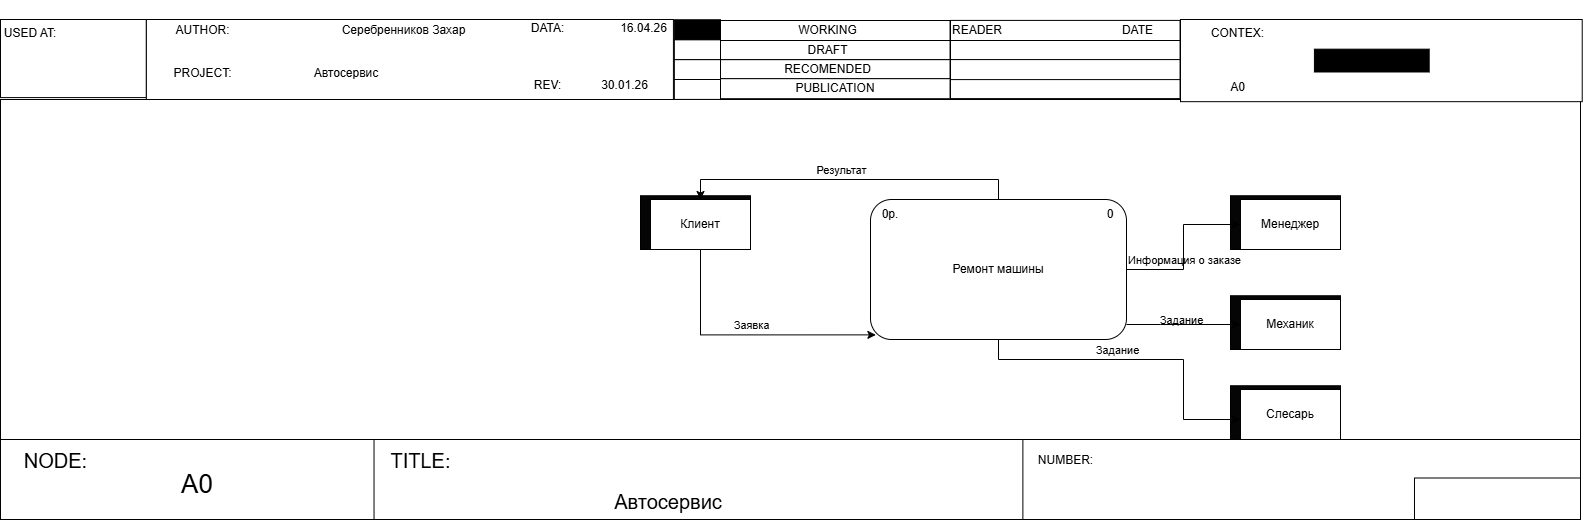

The diagram above was exported from draw.io. Its source (the exported page's mxGraphModel, read from the mxfile embedded in the PNG):
<mxGraphModel dx="1426" dy="849" grid="1" gridSize="10" guides="1" tooltips="1" connect="1" arrows="1" fold="1" page="1" pageScale="1" pageWidth="827" pageHeight="1169" math="0" shadow="0">
  <root>
    <mxCell id="0" />
    <mxCell id="1" parent="0" />
    <mxCell id="7rgNVtB7_CVjP0rE441f-59" parent="1" style="rounded=0;whiteSpace=wrap;html=1;" value="" vertex="1">
      <mxGeometry height="19.09" width="229.56" x="1000" y="1180.09" as="geometry" />
    </mxCell>
    <mxCell id="7rgNVtB7_CVjP0rE441f-1" parent="1" style="rounded=0;whiteSpace=wrap;html=1;flipH=0;legacyAnchorPoints=0;flipV=0;direction=west;" value="" vertex="1">
      <mxGeometry height="340" width="1580" x="280" y="1220" as="geometry" />
    </mxCell>
    <mxCell id="7rgNVtB7_CVjP0rE441f-2" parent="1" style="rounded=0;whiteSpace=wrap;html=1;align=left;spacing=5;spacingTop=-70;" value="" vertex="1">
      <mxGeometry height="78.09" width="145.86" x="280" y="1140" as="geometry" />
    </mxCell>
    <mxCell id="7rgNVtB7_CVjP0rE441f-3" parent="1" style="rounded=0;whiteSpace=wrap;html=1;" value="" vertex="1">
      <mxGeometry height="80" width="527.06" x="425.86" y="1140" as="geometry" />
    </mxCell>
    <mxCell id="7rgNVtB7_CVjP0rE441f-30" parent="1" style="rounded=0;whiteSpace=wrap;html=1;" value="" vertex="1">
      <mxGeometry height="80" width="401.2" x="280" y="1560" as="geometry" />
    </mxCell>
    <mxCell id="7rgNVtB7_CVjP0rE441f-31" parent="1" style="text;html=1;whiteSpace=wrap;strokeColor=none;fillColor=none;align=center;verticalAlign=middle;rounded=0;" value="&lt;font style=&quot;font-size: 20px;&quot;&gt;NODE:&lt;/font&gt;" vertex="1">
      <mxGeometry height="41.50368" width="83.00751879699247" x="293.83458646616543" y="1559.9989600000004" as="geometry" />
    </mxCell>
    <mxCell id="7rgNVtB7_CVjP0rE441f-32" parent="1" style="text;html=1;whiteSpace=wrap;strokeColor=none;fillColor=none;align=center;verticalAlign=middle;rounded=0;fontSize=26;" value="A0" vertex="1">
      <mxGeometry height="69.1728" width="103.75939849624059" x="424.99774436090223" y="1570.8272000000004" as="geometry" />
    </mxCell>
    <mxCell id="7rgNVtB7_CVjP0rE441f-33" parent="1" style="rounded=0;whiteSpace=wrap;html=1;" value="" vertex="1">
      <mxGeometry height="80" width="650.23" x="653.53" y="1560" as="geometry" />
    </mxCell>
    <mxCell id="7rgNVtB7_CVjP0rE441f-34" parent="1" style="text;html=1;whiteSpace=wrap;strokeColor=none;fillColor=none;align=center;verticalAlign=middle;rounded=0;" value="&lt;font style=&quot;font-size: 20px;&quot;&gt;TITLE:&lt;/font&gt;" vertex="1">
      <mxGeometry height="41.50368" width="83.00751879699247" x="659.0676691729323" y="1559.9989600000004" as="geometry" />
    </mxCell>
    <mxCell id="7rgNVtB7_CVjP0rE441f-35" parent="1" style="text;html=1;whiteSpace=wrap;strokeColor=none;fillColor=none;align=center;verticalAlign=middle;rounded=0;" value="&lt;font style=&quot;font-size: 20px;&quot;&gt;Автосервис&lt;/font&gt;" vertex="1">
      <mxGeometry height="41.50368" width="103.75939849624059" x="895.6390977443609" y="1601.5026400000002" as="geometry" />
    </mxCell>
    <mxCell id="7rgNVtB7_CVjP0rE441f-36" parent="1" style="rounded=0;whiteSpace=wrap;html=1;" value="" vertex="1">
      <mxGeometry height="80" width="557.62" x="1302.38" y="1560" as="geometry" />
    </mxCell>
    <mxCell id="7rgNVtB7_CVjP0rE441f-37" parent="1" style="text;html=1;whiteSpace=wrap;strokeColor=none;fillColor=none;align=center;verticalAlign=middle;rounded=0;" value="NUMBER:" vertex="1">
      <mxGeometry height="41.50368" width="83.00751879699247" x="1303.7593984962405" y="1559.9989600000004" as="geometry" />
    </mxCell>
    <mxCell id="7rgNVtB7_CVjP0rE441f-38" parent="1" style="rounded=0;whiteSpace=wrap;html=1;" value="" vertex="1">
      <mxGeometry height="41.50368" width="166.01503759398494" x="1693.984962406015" y="1598.49632" as="geometry" />
    </mxCell>
    <mxCell id="7rgNVtB7_CVjP0rE441f-76" connectable="0" parent="1" style="group" value="" vertex="1">
      <mxGeometry height="85" width="433.28" x="425" y="1130" as="geometry" />
    </mxCell>
    <mxCell id="7rgNVtB7_CVjP0rE441f-77" parent="7rgNVtB7_CVjP0rE441f-76" style="text;html=1;whiteSpace=wrap;strokeColor=none;fillColor=none;align=center;verticalAlign=middle;rounded=0;" value="AUTHOR:" vertex="1">
      <mxGeometry height="42.5" width="114.77625715811773" as="geometry" />
    </mxCell>
    <mxCell id="7rgNVtB7_CVjP0rE441f-78" parent="7rgNVtB7_CVjP0rE441f-76" style="text;html=1;whiteSpace=wrap;strokeColor=none;fillColor=none;align=center;verticalAlign=middle;rounded=0;" value="PROJECT:" vertex="1">
      <mxGeometry height="42.5" width="114.77625715811773" y="42.5" as="geometry" />
    </mxCell>
    <mxCell id="7rgNVtB7_CVjP0rE441f-79" parent="7rgNVtB7_CVjP0rE441f-76" style="text;html=1;whiteSpace=wrap;strokeColor=none;fillColor=none;align=center;verticalAlign=middle;rounded=0;" value="Серебренников Захар" vertex="1">
      <mxGeometry height="42.5" width="286.9406428952943" x="114.77625715811774" as="geometry" />
    </mxCell>
    <mxCell id="7rgNVtB7_CVjP0rE441f-80" parent="7rgNVtB7_CVjP0rE441f-76" style="text;html=1;whiteSpace=wrap;strokeColor=none;fillColor=none;align=center;verticalAlign=middle;rounded=0;" value="Автосервис" vertex="1">
      <mxGeometry height="42.5" width="172.1643857371766" x="114.77625715811774" y="42.5" as="geometry" />
    </mxCell>
    <mxCell id="_mrZ4fppa4EVjqlZTOCH-35" parent="1" style="rounded=0;whiteSpace=wrap;html=1;fillColor=#050505;" value="" vertex="1">
      <mxGeometry height="53.75" width="110" x="1509.9999999999998" y="1316.25" as="geometry" />
    </mxCell>
    <mxCell id="_mrZ4fppa4EVjqlZTOCH-36" parent="1" style="rounded=0;whiteSpace=wrap;html=1;fillColor=#050505;" value="" vertex="1">
      <mxGeometry height="53.75" width="110" x="1509.9999999999998" y="1416.25" as="geometry" />
    </mxCell>
    <mxCell id="_mrZ4fppa4EVjqlZTOCH-37" parent="1" style="rounded=0;whiteSpace=wrap;html=1;fillColor=#050505;" value="" vertex="1">
      <mxGeometry height="53.75" width="110" x="1509.9999999999998" y="1506.25" as="geometry" />
    </mxCell>
    <mxCell id="_mrZ4fppa4EVjqlZTOCH-33" parent="1" style="rounded=0;whiteSpace=wrap;html=1;fillColor=#050505;" value="" vertex="1">
      <mxGeometry height="53.75" width="110" x="920" y="1316.25" as="geometry" />
    </mxCell>
    <mxCell id="_mrZ4fppa4EVjqlZTOCH-22" edge="1" parent="1" source="_mrZ4fppa4EVjqlZTOCH-5" style="edgeStyle=orthogonalEdgeStyle;rounded=0;orthogonalLoop=1;jettySize=auto;html=1;labelBackgroundColor=none;fontColor=default;" target="_mrZ4fppa4EVjqlZTOCH-15">
      <mxGeometry relative="1" as="geometry" />
    </mxCell>
    <mxCell id="_mrZ4fppa4EVjqlZTOCH-23" connectable="0" parent="_mrZ4fppa4EVjqlZTOCH-22" style="edgeLabel;html=1;align=center;verticalAlign=middle;resizable=0;points=[];labelBackgroundColor=none;" value="Информация о заказе" vertex="1">
      <mxGeometry relative="1" x="0.079" as="geometry">
        <mxPoint y="19" as="offset" />
      </mxGeometry>
    </mxCell>
    <mxCell id="_mrZ4fppa4EVjqlZTOCH-24" edge="1" parent="1" source="_mrZ4fppa4EVjqlZTOCH-5" style="edgeStyle=orthogonalEdgeStyle;rounded=0;orthogonalLoop=1;jettySize=auto;html=1;entryX=0;entryY=0.5;entryDx=0;entryDy=0;labelBackgroundColor=none;fontColor=default;" target="_mrZ4fppa4EVjqlZTOCH-16">
      <mxGeometry relative="1" as="geometry">
        <Array as="points">
          <mxPoint x="1439.9999999999998" y="1445" />
          <mxPoint x="1439.9999999999998" y="1445" />
        </Array>
      </mxGeometry>
    </mxCell>
    <mxCell id="_mrZ4fppa4EVjqlZTOCH-25" connectable="0" parent="_mrZ4fppa4EVjqlZTOCH-24" style="edgeLabel;html=1;align=center;verticalAlign=middle;resizable=0;points=[];labelBackgroundColor=none;" value="Задание" vertex="1">
      <mxGeometry relative="1" x="-0.0569" y="-2" as="geometry">
        <mxPoint y="-7" as="offset" />
      </mxGeometry>
    </mxCell>
    <mxCell id="_mrZ4fppa4EVjqlZTOCH-28" edge="1" parent="1" source="_mrZ4fppa4EVjqlZTOCH-5" style="edgeStyle=orthogonalEdgeStyle;rounded=0;orthogonalLoop=1;jettySize=auto;html=1;entryX=0.5;entryY=0;entryDx=0;entryDy=0;labelBackgroundColor=none;fontColor=default;" target="_mrZ4fppa4EVjqlZTOCH-13">
      <mxGeometry relative="1" as="geometry">
        <Array as="points">
          <mxPoint x="1277.9999999999998" y="1300" />
          <mxPoint x="980" y="1300" />
        </Array>
      </mxGeometry>
    </mxCell>
    <mxCell id="_mrZ4fppa4EVjqlZTOCH-29" connectable="0" parent="_mrZ4fppa4EVjqlZTOCH-28" style="edgeLabel;html=1;align=center;verticalAlign=middle;resizable=0;points=[];labelBackgroundColor=none;" value="Результат" vertex="1">
      <mxGeometry relative="1" x="0.0549" y="-2" as="geometry">
        <mxPoint y="-8" as="offset" />
      </mxGeometry>
    </mxCell>
    <mxCell id="_mrZ4fppa4EVjqlZTOCH-5" parent="1" style="rounded=1;whiteSpace=wrap;html=1;labelBackgroundColor=none;" value="Ремонт машины" vertex="1">
      <mxGeometry height="140" width="256" x="1150" y="1320" as="geometry" />
    </mxCell>
    <mxCell id="_mrZ4fppa4EVjqlZTOCH-18" edge="1" parent="1" source="_mrZ4fppa4EVjqlZTOCH-13" style="edgeStyle=orthogonalEdgeStyle;rounded=0;orthogonalLoop=1;jettySize=auto;html=1;entryX=0.021;entryY=0.967;entryDx=0;entryDy=0;labelBackgroundColor=none;fontColor=default;entryPerimeter=0;" target="_mrZ4fppa4EVjqlZTOCH-5">
      <mxGeometry relative="1" as="geometry">
        <Array as="points">
          <mxPoint x="980" y="1455" />
        </Array>
        <mxPoint x="980" y="1460" as="targetPoint" />
      </mxGeometry>
    </mxCell>
    <mxCell id="_mrZ4fppa4EVjqlZTOCH-19" connectable="0" parent="_mrZ4fppa4EVjqlZTOCH-18" style="edgeLabel;html=1;align=center;verticalAlign=middle;resizable=0;points=[];labelBackgroundColor=none;" value="Заявка" vertex="1">
      <mxGeometry relative="1" x="-0.15" y="3" as="geometry">
        <mxPoint x="25" y="-7" as="offset" />
      </mxGeometry>
    </mxCell>
    <mxCell id="_mrZ4fppa4EVjqlZTOCH-13" parent="1" style="html=1;dashed=0;whiteSpace=wrap;shadow=0;glass=0;rounded=0;textShadow=0;treeFolding=0;treeMoving=0;enumerate=0;comic=0;labelBackgroundColor=none;fillColor=light-dark(#FFFFFF,#FFFFFF);fontColor=#000000;" value="Клиент" vertex="1">
      <mxGeometry height="50" width="100" x="930" y="1320" as="geometry" />
    </mxCell>
    <mxCell id="_mrZ4fppa4EVjqlZTOCH-15" parent="1" style="html=1;dashed=0;whiteSpace=wrap;shadow=0;labelBackgroundColor=none;gradientColor=none;glass=0;fillColor=#FFFFFF;fillStyle=auto;rounded=0;fontColor=#000000;" value="Менеджер" vertex="1">
      <mxGeometry height="50" width="100" x="1519.9999999999998" y="1320" as="geometry" />
    </mxCell>
    <mxCell id="_mrZ4fppa4EVjqlZTOCH-16" parent="1" style="html=1;dashed=0;whiteSpace=wrap;shadow=0;labelBackgroundColor=none;" value="Механик" vertex="1">
      <mxGeometry height="50" width="100" x="1519.9999999999998" y="1420" as="geometry" />
    </mxCell>
    <mxCell id="_mrZ4fppa4EVjqlZTOCH-17" parent="1" style="html=1;dashed=0;whiteSpace=wrap;shadow=0;labelBackgroundColor=none;" value="Слесарь" vertex="1">
      <mxGeometry height="50" width="100" x="1519.9999999999998" y="1510" as="geometry" />
    </mxCell>
    <mxCell id="_mrZ4fppa4EVjqlZTOCH-26" edge="1" parent="1" source="_mrZ4fppa4EVjqlZTOCH-5" style="edgeStyle=orthogonalEdgeStyle;rounded=0;orthogonalLoop=1;jettySize=auto;html=1;entryX=0;entryY=0.6;entryDx=0;entryDy=0;entryPerimeter=0;labelBackgroundColor=none;fontColor=default;" target="_mrZ4fppa4EVjqlZTOCH-17">
      <mxGeometry relative="1" as="geometry">
        <Array as="points">
          <mxPoint x="1277.9999999999998" y="1480" />
          <mxPoint x="1462.9999999999998" y="1480" />
          <mxPoint x="1462.9999999999998" y="1540" />
        </Array>
      </mxGeometry>
    </mxCell>
    <mxCell id="_mrZ4fppa4EVjqlZTOCH-27" connectable="0" parent="_mrZ4fppa4EVjqlZTOCH-26" style="edgeLabel;html=1;align=center;verticalAlign=middle;resizable=0;points=[];labelBackgroundColor=none;" value="Задание" vertex="1">
      <mxGeometry relative="1" x="-0.1411" y="1" as="geometry">
        <mxPoint y="-9" as="offset" />
      </mxGeometry>
    </mxCell>
    <mxCell id="_mrZ4fppa4EVjqlZTOCH-30" parent="1" style="text;html=1;whiteSpace=wrap;strokeColor=none;fillColor=none;align=center;verticalAlign=middle;rounded=0;" value="0" vertex="1">
      <mxGeometry height="30" width="60" x="1359.9999999999998" y="1320" as="geometry" />
    </mxCell>
    <mxCell id="_mrZ4fppa4EVjqlZTOCH-31" parent="1" style="text;html=1;whiteSpace=wrap;strokeColor=none;fillColor=none;align=center;verticalAlign=middle;rounded=0;" value="0р." vertex="1">
      <mxGeometry height="30" width="60" x="1140" y="1320" as="geometry" />
    </mxCell>
    <mxCell id="7rgNVtB7_CVjP0rE441f-71" connectable="0" parent="1" style="group" value="" vertex="1">
      <mxGeometry height="114.7778761061947" width="231.68431896598935" x="769.9996582507257" y="1120.0018584070795" as="geometry" />
    </mxCell>
    <mxCell id="7rgNVtB7_CVjP0rE441f-72" parent="7rgNVtB7_CVjP0rE441f-71" style="text;html=1;whiteSpace=wrap;strokeColor=none;fillColor=none;align=center;verticalAlign=middle;rounded=0;" value="DATA:" vertex="1">
      <mxGeometry height="57.38893805309735" width="114.77754532011612" as="geometry" />
    </mxCell>
    <mxCell id="7rgNVtB7_CVjP0rE441f-73" parent="7rgNVtB7_CVjP0rE441f-71" style="text;html=1;whiteSpace=wrap;strokeColor=none;fillColor=none;align=center;verticalAlign=middle;rounded=0;" value="REV:" vertex="1">
      <mxGeometry height="57.38893805309735" width="114.77754532011612" y="57.38893805309735" as="geometry" />
    </mxCell>
    <mxCell id="7rgNVtB7_CVjP0rE441f-74" parent="7rgNVtB7_CVjP0rE441f-71" style="text;html=1;whiteSpace=wrap;strokeColor=none;fillColor=none;align=center;verticalAlign=middle;rounded=0;" value="16.04.26" vertex="1">
      <mxGeometry height="57.38893805309735" width="114.77754532011612" x="95.64795443342996" as="geometry" />
    </mxCell>
    <mxCell id="7rgNVtB7_CVjP0rE441f-75" parent="7rgNVtB7_CVjP0rE441f-71" style="text;html=1;whiteSpace=wrap;strokeColor=none;fillColor=none;align=center;verticalAlign=middle;rounded=0;" value="30.01.26" vertex="1">
      <mxGeometry height="57.38893805309735" width="114.77754532011612" x="76.51836354674379" y="57.38893805309735" as="geometry" />
    </mxCell>
    <mxCell id="7rgNVtB7_CVjP0rE441f-54" parent="7rgNVtB7_CVjP0rE441f-71" style="rounded=0;whiteSpace=wrap;html=1;" value="" vertex="1">
      <mxGeometry height="19.91" width="46.14" x="183.86" y="80" as="geometry" />
    </mxCell>
    <mxCell id="7rgNVtB7_CVjP0rE441f-55" parent="7rgNVtB7_CVjP0rE441f-71" style="rounded=0;whiteSpace=wrap;html=1;" value="" vertex="1">
      <mxGeometry height="19.91" width="46.14" x="183.8603417492742" y="60.088141592920465" as="geometry" />
    </mxCell>
    <mxCell id="7rgNVtB7_CVjP0rE441f-109" parent="7rgNVtB7_CVjP0rE441f-71" style="rounded=0;whiteSpace=wrap;html=1;" value="" vertex="1">
      <mxGeometry height="19.91" width="46.14" x="183.8603417492743" y="40.17814159292061" as="geometry" />
    </mxCell>
    <mxCell id="7rgNVtB7_CVjP0rE441f-110" parent="7rgNVtB7_CVjP0rE441f-71" style="rounded=0;whiteSpace=wrap;html=1;fillColor=#000000;" value="" vertex="1">
      <mxGeometry height="19.91" width="46.14" x="183.8603417492743" y="20.26814159292053" as="geometry" />
    </mxCell>
    <mxCell id="7rgNVtB7_CVjP0rE441f-63" parent="1" style="text;html=1;whiteSpace=wrap;strokeColor=none;fillColor=none;align=center;verticalAlign=middle;rounded=0;" value="RECOMENDED" vertex="1">
      <mxGeometry height="10" width="114.78" x="1050" y="1184.6399999999999" as="geometry" />
    </mxCell>
    <mxCell id="7rgNVtB7_CVjP0rE441f-58" parent="1" style="rounded=0;whiteSpace=wrap;html=1;" value="" vertex="1">
      <mxGeometry height="19.09" width="229.56" x="1000" y="1161" as="geometry" />
    </mxCell>
    <mxCell id="7rgNVtB7_CVjP0rE441f-62" parent="1" style="text;html=1;whiteSpace=wrap;strokeColor=none;fillColor=none;align=center;verticalAlign=middle;rounded=0;" value="DRAFT" vertex="1">
      <mxGeometry height="9.15" width="114.78" x="1049.9999999999998" y="1165.97" as="geometry" />
    </mxCell>
    <mxCell id="7rgNVtB7_CVjP0rE441f-57" parent="1" style="rounded=0;whiteSpace=wrap;html=1;" value="" vertex="1">
      <mxGeometry height="20" width="229.55509064023224" x="1000" y="1141" as="geometry" />
    </mxCell>
    <mxCell id="7rgNVtB7_CVjP0rE441f-61" parent="1" style="text;html=1;whiteSpace=wrap;strokeColor=none;fillColor=none;align=center;verticalAlign=middle;rounded=0;" value="WORKING" vertex="1">
      <mxGeometry height="3.65" width="114.78" x="1050" y="1149.17" as="geometry" />
    </mxCell>
    <mxCell id="7rgNVtB7_CVjP0rE441f-68" parent="1" style="rounded=0;whiteSpace=wrap;html=1;" value="" vertex="1">
      <mxGeometry height="20.09" width="229.56" x="1230" y="1199" as="geometry" />
    </mxCell>
    <mxCell id="7rgNVtB7_CVjP0rE441f-111" parent="1" style="rounded=0;whiteSpace=wrap;html=1;" value="PUBLICATION" vertex="1">
      <mxGeometry height="20" width="229.55509064023224" x="1000" y="1199.18" as="geometry" />
    </mxCell>
    <mxCell id="7rgNVtB7_CVjP0rE441f-112" parent="1" style="text;html=1;whiteSpace=wrap;strokeColor=none;fillColor=none;align=center;verticalAlign=middle;rounded=0;" value="USED AT:" vertex="1">
      <mxGeometry height="30" width="60" x="280" y="1139" as="geometry" />
    </mxCell>
    <mxCell id="7rgNVtB7_CVjP0rE441f-115" parent="1" style="rounded=0;whiteSpace=wrap;html=1;" value="" vertex="1">
      <mxGeometry height="20.09" width="229.56" x="1230" y="1180" as="geometry" />
    </mxCell>
    <mxCell id="7rgNVtB7_CVjP0rE441f-116" parent="1" style="rounded=0;whiteSpace=wrap;html=1;" value="" vertex="1">
      <mxGeometry height="20.09" width="229.56" x="1230" y="1160" as="geometry" />
    </mxCell>
    <mxCell id="7rgNVtB7_CVjP0rE441f-117" parent="1" style="rounded=0;whiteSpace=wrap;html=1;align=left;" value="READER" vertex="1">
      <mxGeometry height="20.09" width="229.56" x="1230" y="1140.91" as="geometry" />
    </mxCell>
    <mxCell id="7rgNVtB7_CVjP0rE441f-70" parent="1" style="text;html=1;whiteSpace=wrap;strokeColor=none;fillColor=none;align=center;verticalAlign=middle;rounded=0;" value="DATE" vertex="1">
      <mxGeometry height="57.38893805309735" width="114.77754532011612" x="1360.0021222410865" y="1122.26296460177" as="geometry" />
    </mxCell>
    <mxCell id="7rgNVtB7_CVjP0rE441f-4" connectable="0" parent="1" style="group;" value="" vertex="1">
      <mxGeometry height="82.17" width="401.72" x="1460" y="1140" as="geometry" />
    </mxCell>
    <mxCell id="7rgNVtB7_CVjP0rE441f-5" parent="7rgNVtB7_CVjP0rE441f-4" style="rounded=0;whiteSpace=wrap;html=1;" value="" vertex="1">
      <mxGeometry height="82.17" width="401.72" as="geometry" />
    </mxCell>
    <mxCell id="7rgNVtB7_CVjP0rE441f-6" parent="7rgNVtB7_CVjP0rE441f-4" style="text;html=1;whiteSpace=wrap;strokeColor=none;fillColor=none;align=center;verticalAlign=middle;rounded=0;" value="A0" vertex="1">
      <mxGeometry height="27.39" width="114.77714285714288" y="54.78" as="geometry" />
    </mxCell>
    <mxCell id="7rgNVtB7_CVjP0rE441f-7" parent="7rgNVtB7_CVjP0rE441f-4" style="text;html=1;whiteSpace=wrap;strokeColor=none;fillColor=none;align=center;verticalAlign=middle;rounded=0;" value="CONTEX:" vertex="1">
      <mxGeometry height="27.39" width="114.77714285714288" as="geometry" />
    </mxCell>
    <mxCell id="7rgNVtB7_CVjP0rE441f-8" parent="7rgNVtB7_CVjP0rE441f-4" style="rounded=0;whiteSpace=wrap;html=1;fontColor=default;labelBackgroundColor=#000000;labelBorderColor=default;textShadow=1;fillColor=#000000;" value="" vertex="1">
      <mxGeometry height="22.825" width="114.77714285714288" x="133.90666666666667" y="29.672500000000003" as="geometry" />
    </mxCell>
  </root>
</mxGraphModel>